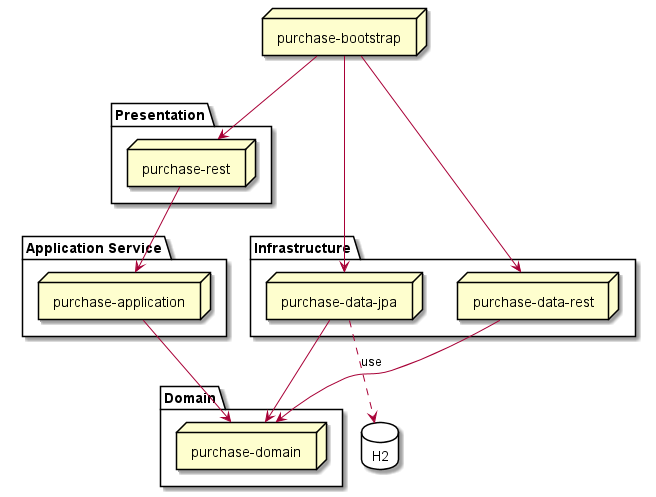

The diagram above was rendered by PlantUML. Its source (embedded in the PNG):
@startuml
node "purchase-bootstrap"

package "Presentation" {
  node "purchase-rest"
}

package "Domain" {
  node "purchase-domain"
}


package "Application Service" {
  node "purchase-application"
}

package "Infrastructure" {
  node "purchase-data-jpa"

  node "purchase-data-rest"
}

database "H2" {

}


[purchase-bootstrap] --> [purchase-rest]
[purchase-bootstrap] --> [purchase-data-jpa]
[purchase-bootstrap] --> [purchase-data-rest]

[purchase-data-rest] --> [purchase-domain]
[purchase-data-jpa] --> [purchase-domain]
[purchase-application] --> [purchase-domain]

[purchase-rest] --> [purchase-application]
[purchase-data-jpa] -[dashed]->H2 : use


@enduml